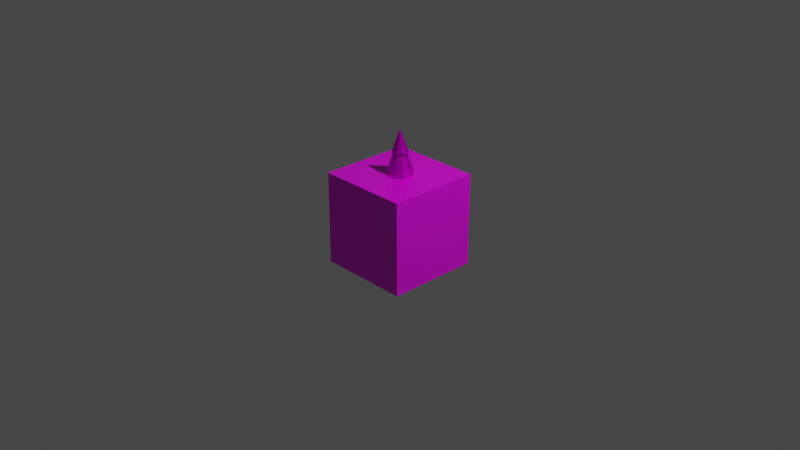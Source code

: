 # Source: cube.blend  (saved by Blender 2.80.75; exported with 4.5.12 LTS)
import bpy
from mathutils import Matrix  # noqa: F401  (used for matrix-valued properties, if any)

bpy.ops.wm.read_factory_settings(use_empty=True)
scene = bpy.context.scene
scene.name = 'Scene'

# ---- collections
col_collection = bpy.data.collections.new('Collection'); scene.collection.children.link(col_collection)

# ---- images (referenced by path relative to the original .blend; pixels are not part of the script)
import os
ASSET_DIR = os.environ.get("B2B_ASSET_DIR", "")  # directory of the original .blend (textures are referenced by path, not embedded)
HERE = os.path.dirname(os.path.abspath(__file__))  # packed textures are extracted next to this script under _unpacked/

def load_image(name, relpath, width, height, colorspace="sRGB"):
    """Load a texture the original file referenced (path relative to the .blend, or extracted next to this script)."""
    p = next((c for c in (os.path.join(HERE, relpath), os.path.join(ASSET_DIR, relpath)) if relpath and os.path.exists(c)), "")
    if p:
        img = bpy.data.images.load(p, check_existing=True)
        img.name = name
    else:  # same state as the original file: an image datablock whose file is absent (Cycles renders it pink)
        img = bpy.data.images.new(name, width, height)
        img.source = "FILE"
        img.filepath = "//" + (relpath or name)
    img.colorspace_settings.name = colorspace
    return img
img_cube_uv_png = load_image('cube-uv.png', 'cube-uv.png', 1024, 1024, 'sRGB')

# ---- materials (node trees are filled in below, after node groups)
mat_material = bpy.data.materials.new('Material')
mat_material.alpha_threshold = 0.0
mat_material.use_transparent_shadow = False
mat_material.line_color = (0.0, 0.0, 0.0, 1.0)
mat_leaves = bpy.data.materials.new('Leaves')
mat_leaves.use_transparent_shadow = False
mat_leaves.roughness = 0.5528
mat_leaves.specular_intensity = 1.0
mat_leaves.metallic = 1.0
mat_bark = bpy.data.materials.new('Bark')
mat_bark.use_transparent_shadow = False
mat_bark.roughness = 0.5528
mat_bark.specular_intensity = 1.0
mat_bark.metallic = 1.0

# ---- material node trees
mat_material.use_nodes = True; mat_material.node_tree.nodes.clear()
_N = mat_material.node_tree.nodes; _L = mat_material.node_tree.links
n0 = _N.new('ShaderNodeOutputMaterial'); n0.name = 'Material Output'; n0.location = (300, 300)
n1 = _N.new('ShaderNodeBsdfPrincipled'); n1.name = 'Principled BSDF'; n1.location = (10, 300)
n1.distribution = 'GGX'
n1.subsurface_method = 'BURLEY'
n1.inputs[2].default_value = 0.4
n1.inputs[3].default_value = 1.45
n1.inputs[27].default_value = (0.0, 0.0, 0.0, 1.0)
n1.inputs[28].default_value = 1.0
n2 = _N.new('ShaderNodeTexImage'); n2.name = 'Image Texture'; n2.location = (-305, 223)
n2.image = img_cube_uv_png
_L.new(n1.outputs[0], n0.inputs[0])
_L.new(n2.outputs[0], n1.inputs[0])
n0.is_active_output = True
mat_leaves.use_nodes = True; mat_leaves.node_tree.nodes.clear()
_N = mat_leaves.node_tree.nodes; _L = mat_leaves.node_tree.links
n0 = _N.new('ShaderNodeOutputMaterial'); n0.name = 'Material Output'; n0.location = (283, 355)
n1 = _N.new('ShaderNodeNormalMap'); n1.name = 'Normal Map'; n1.location = (-317, -245)
n1.label = 'Normal/Map'
n1.inputs[0].default_value = 0.14
n2 = _N.new('ShaderNodeBsdfPrincipled'); n2.name = 'Principled BSDF'; n2.location = (-7, 355)
n2.distribution = 'GGX'
n2.subsurface_method = 'BURLEY'
n2.inputs[1].default_value = 1.0
n2.inputs[2].default_value = 0.5528
n2.inputs[3].default_value = 1.45
n2.inputs[13].default_value = 2.0
n2.inputs[27].default_value = (0.0, 0.0, 0.0, 1.0)
n2.inputs[28].default_value = 1.0
n3 = _N.new('ShaderNodeTexImage'); n3.name = 'Image Texture'; n3.location = (-409, 291)
n3.image = img_cube_uv_png
_L.new(n2.outputs[0], n0.inputs[0])
_L.new(n1.outputs[0], n2.inputs[5])
_L.new(n3.outputs[0], n2.inputs[0])
n0.is_active_output = True
mat_bark.use_nodes = True; mat_bark.node_tree.nodes.clear()
_N = mat_bark.node_tree.nodes; _L = mat_bark.node_tree.links
n0 = _N.new('ShaderNodeOutputMaterial'); n0.name = 'Material Output'; n0.location = (301, 314)
n1 = _N.new('ShaderNodeNormalMap'); n1.name = 'Normal Map'; n1.location = (-299, -286)
n1.label = 'Normal/Map'
n1.inputs[0].default_value = 0.14
n2 = _N.new('ShaderNodeBsdfPrincipled'); n2.name = 'Principled BSDF'; n2.location = (11, 314)
n2.distribution = 'GGX'
n2.subsurface_method = 'BURLEY'
n2.inputs[1].default_value = 0.7727
n2.inputs[2].default_value = 0.5528
n2.inputs[3].default_value = 1.45
n2.inputs[13].default_value = 1.0
n2.inputs[27].default_value = (0.0, 0.0, 0.0, 1.0)
n2.inputs[28].default_value = 1.0
n3 = _N.new('ShaderNodeTexImage'); n3.name = 'Image Texture'; n3.location = (-409, 206)
n3.image = img_cube_uv_png
_L.new(n2.outputs[0], n0.inputs[0])
_L.new(n1.outputs[0], n2.inputs[5])
_L.new(n3.outputs[0], n2.inputs[0])
n0.is_active_output = True

# ---- world
world_world = bpy.data.worlds.new('World'); scene.world = world_world
world_world.use_nodes = True; world_world.node_tree.nodes.clear()
_N = world_world.node_tree.nodes; _L = world_world.node_tree.links
n0 = _N.new('ShaderNodeOutputWorld'); n0.name = 'World Output'; n0.location = (300, 300)
n1 = _N.new('ShaderNodeBackground'); n1.name = 'Background'; n1.location = (10, 300)
n1.inputs[0].default_value = (0.05088, 0.05088, 0.05088, 1.0)
_L.new(n1.outputs[0], n0.inputs[0])
n0.is_active_output = True
world_world.color = (0.05088, 0.05088, 0.05088)
world_world.use_sun_shadow = False
world_world.sun_shadow_jitter_overblur = 0.0

# ---- cameras
cam_camera = bpy.data.cameras.new('Camera')
cam_camera.clip_end = 100.0
cam_camera.ortho_scale = 7.314
cam_camera_001 = bpy.data.cameras.new('Camera.001')
cam_camera_001.clip_end = 100.0
cam_camera_001.lens = 35.0
cam_camera_001.sensor_width = 32.0
cam_camera_001.sensor_height = 18.0
cam_camera_001.ortho_scale = 7.314

# ---- lights
light_light = bpy.data.lights.new('Light', 'POINT')
light_light.transmission_factor = 0.0
light_light.energy = 1000.0
light_light.shadow_soft_size = 0.1
light_light.shadow_maximum_resolution = 0.006
light_light.use_absolute_resolution = True
light_lamp = bpy.data.lights.new('Lamp', 'POINT')
light_lamp.transmission_factor = 0.0
light_lamp.energy = 1.0
light_lamp.shadow_soft_size = 0.25
light_lamp.shadow_maximum_resolution = 0.006
light_lamp.use_absolute_resolution = True

# ---- meshes
me_cube = bpy.data.meshes.new('Cube')
me_cube.from_pydata([(0.5, 0.5, 0.5), (0.5, 0.5, -0.5), (0.5, -0.5, 0.5), (0.5, -0.5, -0.5), (-0.5, 0.5, 0.5), (-0.5, 0.5, -0.5), (-0.5, -0.5, 0.5), (-0.5, -0.5, -0.5)], [], [(0, 4, 6, 2), (3, 2, 6, 7), (7, 6, 4, 5), (5, 1, 3, 7), (1, 0, 2, 3), (5, 4, 0, 1)])
_uv = me_cube.uv_layers.new(name='UVMap')
_uv.uv.foreach_set('vector', [0.07012, 0.5662, 0.1643, 0.5662, 0.1643, 0.6603, 0.07012, 0.6603, 0.1056, 0.7895, 0.1561, 0.7895, 0.1561, 0.84, 0.1056, 0.84, 0.1056, 0.84, 0.1561, 0.84, 0.1561, 0.8905, 0.1056, 0.8905, 0.1056, 0.8905, 0.1561, 0.8905, 0.1561, 0.941, 0.1056, 0.941, 0.05508, 0.84, 0.1056, 0.84, 0.1056, 0.8905, 0.05508, 0.8905, 0.1561, 0.84, 0.2066, 0.84, 0.2066, 0.8905, 0.1561, 0.8905])
me_cube.materials.append(mat_material)
me_cube.use_remesh_preserve_volume = False
me_cube.use_remesh_preserve_attributes = False
me_cube.use_mirror_vertex_groups = False
me_cube.update()
me_cylinder = bpy.data.meshes.new('Cylinder')
me_cylinder.from_pydata([(0.0, 0.3, -0.2448), (0.007382, 0.01137, 0.9662), (0.1928, 0.2298, -0.2448), (0.01026, 0.01032, 0.9662), (0.2954, 0.05209, -0.303), (0.01178, 0.007672, 0.9662), (0.2598, -0.15, -0.303), (0.01125, 0.004661, 0.9662), (0.1026, -0.2819, -0.2448), (0.008911, 0.002695, 0.9662), (-0.1043, -0.28, -0.2638), (0.005853, 0.002695, 0.9662), (-0.2598, -0.15, -0.303), (0.003511, 0.004661, 0.9662), (-0.2954, 0.05209, -0.303), (0.00298, 0.007672, 0.9662), (-0.1945, 0.2317, -0.322), (0.004509, 0.01032, 0.9662), (0.0009448, 0.2631, -0.1379), (0.1695, 0.2017, -0.1379), (0.2591, 0.04641, -0.1379), (0.228, -0.1302, -0.1379), (0.09061, -0.2455, -0.1379), (-0.09041, -0.2436, -0.1569), (-0.2261, -0.1302, -0.1379), (-0.2572, 0.04641, -0.1379), (-0.1693, 0.2036, -0.1569), (0.006139, 0.05996, 0.753), (0.04099, 0.04727, 0.753), (0.05954, 0.01515, 0.753), (0.0531, -0.02138, 0.753), (0.02469, -0.04522, 0.753), (-0.01409, -0.04336, 0.734), (-0.04082, -0.02138, 0.753), (-0.04726, 0.01515, 0.753), (-0.0304, 0.04913, 0.734), (0.07435, 0.08737, 0.5217), (0.1114, 0.02327, 0.5217), (0.09851, -0.04963, 0.5217), (0.0418, -0.09721, 0.5217), (-0.0339, -0.09535, 0.5027), (-0.08893, -0.04963, 0.5217), (-0.1018, 0.02327, 0.5217), (-0.06645, 0.08923, 0.5027), (0.004791, 0.1127, 0.5217), (0.1111, 0.1316, 0.2665), (0.1685, 0.03222, 0.2665), (0.1486, -0.0808, 0.2665), (0.06069, -0.1546, 0.2665), (-0.05576, -0.1527, 0.2475), (-0.142, -0.0808, 0.2665), (-0.1619, 0.03222, 0.2665), (-0.1062, 0.1335, 0.2475), (0.003303, 0.1709, 0.2665), (0.1439, 0.171, 0.03903), (0.2195, 0.0402, 0.03903), (0.1933, -0.1086, 0.03903), (0.07752, -0.2057, 0.03903), (-0.07525, -0.2038, 0.02003), (-0.1893, -0.1086, 0.03903), (-0.2155, 0.0402, 0.03903), (-0.1417, 0.1729, 0.02003), (0.001977, 0.2227, 0.03903), (0.006334, 0.09437, 0.738), (0.06159, 0.07426, 0.738), (0.0893, 0.0252, 0.719), (0.08077, -0.03457, 0.738), (0.03573, -0.07236, 0.738), (-0.02475, -0.0705, 0.719), (-0.06811, -0.03457, 0.738), (-0.07832, 0.02334, 0.738), (-0.0506, 0.07612, 0.719), (0.004849, 0.1537, 0.5059), (0.09911, 0.1194, 0.5059), (0.1476, 0.03435, 0.4869), (0.1318, -0.0663, 0.5059), (0.055, -0.1308, 0.5059), (-0.04699, -0.1289, 0.4869), (-0.1221, -0.0663, 0.5059), (-0.1396, 0.03249, 0.5059), (-0.09109, 0.1212, 0.4869), (0.003218, 0.2195, 0.2509), (0.1408, 0.1694, 0.2509), (0.2123, 0.04452, 0.2319), (0.1885, -0.1015, 0.2509), (0.0764, -0.1956, 0.2509), (-0.07165, -0.1937, 0.2319), (-0.1821, -0.1015, 0.2509), (-0.2075, 0.04266, 0.2509), (-0.136, 0.1713, 0.2319), (0.001751, 0.2675, 0.02173), (0.1711, 0.2059, 0.02173), (0.2595, 0.05173, 0.002729), (0.2299, -0.1276, 0.02173), (0.09184, -0.2434, 0.02173), (-0.09002, -0.2415, 0.002729), (-0.2264, -0.1276, 0.02173), (-0.2576, 0.04987, 0.02173), (-0.1692, 0.2078, 0.002729), (0.2026, 0.2438, -0.1558), (0.3084, 0.05949, -0.1748), (0.2728, -0.1541, -0.1558), (0.1081, -0.2922, -0.1558), (-0.1085, -0.2904, -0.1748), (-0.2715, -0.1541, -0.1558), (-0.3089, 0.05764, -0.1558), (-0.2031, 0.2457, -0.1748), (0.0006156, 0.3173, -0.1558), (0.2259, 0.2718, -0.3184), (0.3446, 0.06509, -0.3374), (0.3044, -0.1739, -0.3184), (0.12, -0.3287, -0.3184), (-0.1225, -0.3268, -0.3374), (-0.3053, -0.1739, -0.3184), (-0.3471, 0.06323, -0.3184), (-0.2284, 0.2736, -0.3374), (-0.0004245, 0.3541, -0.3184), (-0.004034, 0.1301, -0.5706), (-0.004034, 0.1301, -0.218), (0.07095, 0.1028, -0.5706), (0.07095, 0.1028, -0.218), (0.1108, 0.03368, -0.5706), (0.1108, 0.03368, -0.218), (0.09699, -0.0449, -0.5706), (0.09699, -0.0449, -0.218), (0.03586, -0.09619, -0.5706), (0.03586, -0.09619, -0.218), (-0.04393, -0.09619, -0.5706), (-0.04393, -0.09619, -0.218), (-0.1051, -0.0449, -0.5706), (-0.1051, -0.0449, -0.218), (-0.1189, 0.03368, -0.5706), (-0.1189, 0.03368, -0.218), (-0.07902, 0.1028, -0.5706), (-0.07902, 0.1028, -0.218), (-0.004034, 0.0975, -0.3962), (0.05001, 0.07783, -0.3962), (0.07876, 0.02803, -0.3962), (0.06878, -0.02861, -0.3962), (0.02472, -0.06558, -0.3962), (-0.03279, -0.06558, -0.3962), (-0.07685, -0.02861, -0.3962), (-0.08683, 0.02803, -0.3962), (-0.05808, 0.07783, -0.3962)], [], [(63, 1, 3, 64), (64, 3, 5, 65), (65, 5, 7, 66), (66, 7, 9, 67), (67, 9, 11, 68), (68, 11, 13, 69), (69, 13, 15, 70), (3, 1, 17, 15, 13, 11, 9, 7, 5), (71, 17, 1, 63), (70, 15, 17, 71), (0, 2, 4, 6, 8, 10, 12, 14, 16), (114, 25, 26, 115), (115, 26, 18, 116), (113, 24, 25, 114), (112, 23, 24, 113), (111, 22, 23, 112), (110, 21, 22, 111), (109, 20, 21, 110), (108, 19, 20, 109), (116, 18, 19, 108), (79, 34, 35, 80), (80, 35, 27, 72), (78, 33, 34, 79), (77, 32, 33, 78), (76, 31, 32, 77), (75, 30, 31, 76), (74, 29, 30, 75), (73, 28, 29, 74), (72, 27, 28, 73), (81, 44, 36, 82), (82, 36, 37, 83), (83, 37, 38, 84), (84, 38, 39, 85), (85, 39, 40, 86), (86, 40, 41, 87), (87, 41, 42, 88), (89, 43, 44, 81), (88, 42, 43, 89), (97, 51, 52, 98), (98, 52, 53, 90), (96, 50, 51, 97), (95, 49, 50, 96), (94, 48, 49, 95), (93, 47, 48, 94), (92, 46, 47, 93), (91, 45, 46, 92), (90, 53, 45, 91), (107, 62, 54, 99), (99, 54, 55, 100), (100, 55, 56, 101), (101, 56, 57, 102), (102, 57, 58, 103), (103, 58, 59, 104), (104, 59, 60, 105), (106, 61, 62, 107), (105, 60, 61, 106), (34, 70, 71, 35), (35, 71, 63, 27), (33, 69, 70, 34), (32, 68, 69, 33), (31, 67, 68, 32), (30, 66, 67, 31), (29, 65, 66, 30), (28, 64, 65, 29), (27, 63, 64, 28), (44, 72, 73, 36), (36, 73, 74, 37), (37, 74, 75, 38), (38, 75, 76, 39), (39, 76, 77, 40), (40, 77, 78, 41), (41, 78, 79, 42), (43, 80, 72, 44), (42, 79, 80, 43), (51, 88, 89, 52), (52, 89, 81, 53), (50, 87, 88, 51), (49, 86, 87, 50), (48, 85, 86, 49), (47, 84, 85, 48), (46, 83, 84, 47), (45, 82, 83, 46), (53, 81, 82, 45), (62, 90, 91, 54), (54, 91, 92, 55), (55, 92, 93, 56), (56, 93, 94, 57), (57, 94, 95, 58), (58, 95, 96, 59), (59, 96, 97, 60), (61, 98, 90, 62), (60, 97, 98, 61), (25, 105, 106, 26), (26, 106, 107, 18), (24, 104, 105, 25), (23, 103, 104, 24), (22, 102, 103, 23), (21, 101, 102, 22), (20, 100, 101, 21), (19, 99, 100, 20), (18, 107, 99, 19), (0, 116, 108, 2), (2, 108, 109, 4), (4, 109, 110, 6), (6, 110, 111, 8), (8, 111, 112, 10), (10, 112, 113, 12), (12, 113, 114, 14), (16, 115, 116, 0), (14, 114, 115, 16), (135, 118, 120, 136), (136, 120, 122, 137), (137, 122, 124, 138), (138, 124, 126, 139), (139, 126, 128, 140), (140, 128, 130, 141), (141, 130, 132, 142), (120, 118, 134, 132, 130, 128, 126, 124, 122), (143, 134, 118, 135), (142, 132, 134, 143), (117, 119, 121, 123, 125, 127, 129, 131, 133), (131, 142, 143, 133), (133, 143, 135, 117), (129, 141, 142, 131), (127, 140, 141, 129), (125, 139, 140, 127), (123, 138, 139, 125), (121, 137, 138, 123), (119, 136, 137, 121), (117, 135, 136, 119)])
me_cylinder.polygons.foreach_set('use_smooth', [True] * 130)
me_cylinder.polygons.foreach_set('material_index', [0, 0, 0, 0, 0, 0, 0, 0, 0, 0, 0, 0, 0, 0, 0, 0, 0, 0, 0, 0, 0, 0, 0, 0, 0, 0, 0, 0, 0, 0, 0, 0, 0, 0, 0, 0, 0, 0, 0, 0, 0, 0, 0, 0, 0, 0, 0, 0, 0, 0, 0, 0, 0, 0, 0, 0, 0, 0, 0, 0, 0, 0, 0, 0, 0, 0, 0, 0, 0, 0, 0, 0, 0, 0, 0, 0, 0, 0, 0, 0, 0, 0, 0, 0, 0, 0, 0, 0, 0, 0, 0, 0, 0, 0, 0, 0, 0, 0, 0, 0, 0, 0, 0, 0, 0, 0, 0, 0, 0, 0, 1, 1, 1, 1, 1, 1, 1, 1, 1, 1, 1, 1, 1, 1, 1, 1, 1, 1, 1, 1])
_k = set([(0, 2), (0, 16), (0, 116), (1, 3), (1, 17), (1, 63), (2, 4), (2, 108), (3, 5), (3, 64), (4, 6), (4, 109), (5, 7), (5, 65), (6, 8), (6, 110), (7, 9), (7, 66), (8, 10), (8, 111), (9, 11), (9, 67), (10, 12), (10, 112), (11, 13), (11, 68), (12, 14), (12, 113), (13, 15), (13, 69), (14, 16), (14, 114), (15, 17), (15, 70), (16, 115), (17, 71), (18, 19), (18, 26), (18, 107), (18, 116), (19, 20), (19, 99), (19, 108), (20, 21), (20, 100), (20, 109), (21, 22), (21, 101), (21, 110), (22, 23), (22, 102), (22, 111), (23, 24), (23, 103), (23, 112), (24, 25), (24, 104), (24, 113), (25, 26), (25, 105), (25, 114), (26, 106), (26, 115), (27, 28), (27, 35), (27, 63), (27, 72), (28, 29), (28, 64), (28, 73), (29, 30), (29, 65), (29, 74), (30, 31), (30, 66), (30, 75), (31, 32), (31, 67), (31, 76), (32, 33), (32, 68), (32, 77), (33, 34), (33, 69), (33, 78), (34, 35), (34, 70), (34, 79), (35, 71), (35, 80), (36, 37), (36, 44), (36, 73), (36, 82), (37, 38), (37, 74), (37, 83), (38, 39), (38, 75), (38, 84), (39, 40), (39, 76), (39, 85), (40, 41), (40, 77), (40, 86), (41, 42), (41, 78), (41, 87), (42, 43), (42, 79), (42, 88), (43, 44), (43, 80), (43, 89), (44, 72), (44, 81), (45, 46), (45, 53), (45, 82), (45, 91), (46, 47), (46, 83), (46, 92), (47, 48), (47, 84), (47, 93), (48, 49), (48, 85), (48, 94), (49, 50), (49, 86), (49, 95), (50, 51), (50, 87), (50, 96), (51, 52), (51, 88), (51, 97), (52, 53), (52, 89), (52, 98), (53, 81), (53, 90), (54, 55), (54, 62), (54, 91), (54, 99), (55, 56), (55, 92), (55, 100), (56, 57), (56, 93), (56, 101), (57, 58), (57, 94), (57, 102), (58, 59), (58, 95), (58, 103), (59, 60), (59, 96), (59, 104), (60, 61), (60, 97), (60, 105), (61, 62), (61, 98), (61, 106), (62, 90), (62, 107), (63, 64), (63, 71), (64, 65), (65, 66), (66, 67), (67, 68), (68, 69), (69, 70), (70, 71), (72, 73), (72, 80), (73, 74), (74, 75), (75, 76), (76, 77), (77, 78), (78, 79), (79, 80), (81, 82), (81, 89), (82, 83), (83, 84), (84, 85), (85, 86), (86, 87), (87, 88), (88, 89), (90, 91), (90, 98), (91, 92), (92, 93), (93, 94), (94, 95), (95, 96), (96, 97), (97, 98), (99, 100), (99, 107), (100, 101), (101, 102), (102, 103), (103, 104), (104, 105), (105, 106), (106, 107), (108, 109), (108, 116), (109, 110), (110, 111), (111, 112), (112, 113), (113, 114), (114, 115), (115, 116), (117, 119), (117, 133), (117, 135), (118, 120), (118, 134), (118, 135), (119, 121), (119, 136), (120, 122), (120, 136), (121, 123), (121, 137), (122, 124), (122, 137), (123, 125), (123, 138), (124, 126), (124, 138), (125, 127), (125, 139), (126, 128), (126, 139), (127, 129), (127, 140), (128, 130), (128, 140), (129, 131), (129, 141), (130, 132), (130, 141), (131, 133), (131, 142), (132, 134), (132, 142), (133, 143), (134, 143), (135, 136), (135, 143), (136, 137), (137, 138), (138, 139), (139, 140), (140, 141), (141, 142), (142, 143)])
me_cylinder.attributes.new('sharp_edge', 'BOOLEAN', 'EDGE').data.foreach_set('value', [ (min(e.vertices), max(e.vertices)) in _k for e in me_cylinder.edges])
_uv = me_cylinder.uv_layers.new(name='UVMap')
_uv.uv.foreach_set('vector', [0.3492, 0.705, 0.3421, 0.7219, 0.3418, 0.7218, 0.3437, 0.7041, 0.3437, 0.7041, 0.3418, 0.7218, 0.3415, 0.7218, 0.3388, 0.704, 0.3388, 0.704, 0.3415, 0.7218, 0.3413, 0.7221, 0.3328, 0.7043, 0.3328, 0.7043, 0.3413, 0.7221, 0.3412, 0.7227, 0.3258, 0.7056, 0.3258, 0.7056, 0.3412, 0.7227, 0.3415, 0.7237, 0.3166, 0.7068, 0.3719, 0.7211, 0.3415, 0.7237, 0.3424, 0.723, 0.3648, 0.7157, 0.3648, 0.7157, 0.3424, 0.723, 0.3425, 0.7224, 0.3593, 0.7106, 0.3418, 0.7218, 0.3421, 0.7219, 0.3424, 0.7221, 0.3425, 0.7224, 0.3424, 0.723, 0.3415, 0.7237, 0.3412, 0.7227, 0.3413, 0.7221, 0.3415, 0.7218, 0.3543, 0.707, 0.3424, 0.7221, 0.3421, 0.7219, 0.3492, 0.705, 0.3593, 0.7106, 0.3425, 0.7224, 0.3424, 0.7221, 0.3543, 0.707, 0.3792, 0.571, 0.3759, 0.5707, 0.3731, 0.5681, 0.3706, 0.563, 0.3721, 0.5561, 0.3842, 0.5445, 0.3899, 0.5588, 0.3871, 0.567, 0.3834, 0.5708, 0.3885, 0.568, 0.3948, 0.5742, 0.3867, 0.578, 0.384, 0.5718, 0.384, 0.5718, 0.3867, 0.578, 0.3793, 0.579, 0.3794, 0.5727, 0.3925, 0.5592, 0.4035, 0.5662, 0.3948, 0.5742, 0.3885, 0.568, 0.392, 0.5421, 0.4124, 0.5513, 0.4035, 0.5662, 0.3925, 0.5592, 0.3687, 0.5548, 0.3558, 0.5563, 0.3536, 0.5384, 0.3776, 0.5377, 0.369, 0.5634, 0.3612, 0.567, 0.3558, 0.5563, 0.3687, 0.5548, 0.372, 0.569, 0.3668, 0.5736, 0.3612, 0.567, 0.369, 0.5634, 0.3752, 0.5722, 0.3727, 0.5773, 0.3668, 0.5736, 0.372, 0.569, 0.3794, 0.5727, 0.3793, 0.579, 0.3727, 0.5773, 0.3752, 0.5722, 0.3842, 0.6724, 0.3629, 0.7076, 0.3573, 0.702, 0.3733, 0.6673, 0.3733, 0.6673, 0.3573, 0.702, 0.3499, 0.7004, 0.3625, 0.6644, 0.3967, 0.6791, 0.3675, 0.7117, 0.3629, 0.7076, 0.3842, 0.6724, 0.4128, 0.6855, 0.3733, 0.7153, 0.3675, 0.7117, 0.3967, 0.6791, 0.3155, 0.6593, 0.3256, 0.7009, 0.3182, 0.7012, 0.2983, 0.6577, 0.3289, 0.6595, 0.3319, 0.6994, 0.3256, 0.7009, 0.3155, 0.6593, 0.3407, 0.6602, 0.3383, 0.6981, 0.3319, 0.6994, 0.3289, 0.6595, 0.3508, 0.662, 0.3442, 0.6996, 0.3383, 0.6981, 0.3407, 0.6602, 0.3625, 0.6644, 0.3499, 0.7004, 0.3442, 0.6996, 0.3508, 0.662, 0.3726, 0.623, 0.3635, 0.6587, 0.3522, 0.656, 0.3596, 0.62, 0.3596, 0.62, 0.3522, 0.656, 0.3408, 0.6541, 0.3478, 0.6168, 0.3478, 0.6168, 0.3408, 0.6541, 0.3289, 0.6536, 0.3341, 0.6132, 0.3341, 0.6132, 0.3289, 0.6536, 0.3161, 0.6537, 0.3183, 0.6087, 0.3183, 0.6087, 0.3161, 0.6537, 0.3022, 0.6511, 0.2983, 0.6004, 0.4394, 0.6316, 0.4125, 0.6774, 0.3991, 0.6733, 0.4174, 0.6309, 0.4174, 0.6309, 0.3991, 0.6733, 0.3875, 0.6675, 0.4007, 0.6283, 0.386, 0.6254, 0.3759, 0.6612, 0.3635, 0.6587, 0.3726, 0.623, 0.4007, 0.6283, 0.3875, 0.6675, 0.3759, 0.6612, 0.386, 0.6254, 0.4021, 0.5947, 0.402, 0.6228, 0.3873, 0.6197, 0.3891, 0.5961, 0.3891, 0.5961, 0.3873, 0.6197, 0.3735, 0.618, 0.3775, 0.5954, 0.4173, 0.5907, 0.4178, 0.6247, 0.402, 0.6228, 0.4021, 0.5947, 0.4369, 0.582, 0.4363, 0.6237, 0.4178, 0.6247, 0.4173, 0.5907, 0.334, 0.5732, 0.3204, 0.6035, 0.3042, 0.5949, 0.3192, 0.5576, 0.3466, 0.5826, 0.3355, 0.6079, 0.3204, 0.6035, 0.334, 0.5732, 0.3574, 0.5889, 0.3488, 0.6116, 0.3355, 0.6079, 0.3466, 0.5826, 0.367, 0.5928, 0.361, 0.615, 0.3488, 0.6116, 0.3574, 0.5889, 0.3775, 0.5954, 0.3735, 0.618, 0.361, 0.615, 0.367, 0.5928, 0.3792, 0.5811, 0.3779, 0.5924, 0.368, 0.5898, 0.3719, 0.5793, 0.3719, 0.5793, 0.368, 0.5898, 0.3586, 0.5858, 0.3655, 0.5755, 0.3655, 0.5755, 0.3586, 0.5858, 0.3486, 0.5795, 0.3589, 0.5686, 0.3589, 0.5686, 0.3486, 0.5795, 0.3369, 0.5704, 0.3525, 0.5574, 0.3525, 0.5574, 0.3369, 0.5704, 0.3251, 0.5554, 0.3474, 0.5375, 0.4183, 0.5529, 0.4323, 0.5776, 0.4158, 0.5866, 0.4063, 0.5686, 0.4063, 0.5686, 0.4158, 0.5866, 0.4017, 0.591, 0.3961, 0.5767, 0.3872, 0.5804, 0.3891, 0.5926, 0.3779, 0.5924, 0.3792, 0.5811, 0.3961, 0.5767, 0.4017, 0.591, 0.3891, 0.5926, 0.3872, 0.5804, 0.3629, 0.7076, 0.3593, 0.7106, 0.3543, 0.707, 0.3573, 0.702, 0.3573, 0.702, 0.3543, 0.707, 0.3492, 0.705, 0.3499, 0.7004, 0.3675, 0.7117, 0.3648, 0.7157, 0.3593, 0.7106, 0.3629, 0.7076, 0.3733, 0.7153, 0.3719, 0.7211, 0.3648, 0.7157, 0.3675, 0.7117, 0.3256, 0.7009, 0.3258, 0.7056, 0.3166, 0.7068, 0.3182, 0.7012, 0.3319, 0.6994, 0.3328, 0.7043, 0.3258, 0.7056, 0.3256, 0.7009, 0.3383, 0.6981, 0.3388, 0.704, 0.3328, 0.7043, 0.3319, 0.6994, 0.3442, 0.6996, 0.3437, 0.7041, 0.3388, 0.704, 0.3383, 0.6981, 0.3499, 0.7004, 0.3492, 0.705, 0.3437, 0.7041, 0.3442, 0.6996, 0.3635, 0.6587, 0.3625, 0.6644, 0.3508, 0.662, 0.3522, 0.656, 0.3522, 0.656, 0.3508, 0.662, 0.3407, 0.6602, 0.3408, 0.6541, 0.3408, 0.6541, 0.3407, 0.6602, 0.3289, 0.6595, 0.3289, 0.6536, 0.3289, 0.6536, 0.3289, 0.6595, 0.3155, 0.6593, 0.3161, 0.6537, 0.3161, 0.6537, 0.3155, 0.6593, 0.2983, 0.6577, 0.3022, 0.6511, 0.4125, 0.6774, 0.4128, 0.6855, 0.3967, 0.6791, 0.3991, 0.6733, 0.3991, 0.6733, 0.3967, 0.6791, 0.3842, 0.6724, 0.3875, 0.6675, 0.3759, 0.6612, 0.3733, 0.6673, 0.3625, 0.6644, 0.3635, 0.6587, 0.3875, 0.6675, 0.3842, 0.6724, 0.3733, 0.6673, 0.3759, 0.6612, 0.402, 0.6228, 0.4007, 0.6283, 0.386, 0.6254, 0.3873, 0.6197, 0.3873, 0.6197, 0.386, 0.6254, 0.3726, 0.623, 0.3735, 0.618, 0.4178, 0.6247, 0.4174, 0.6309, 0.4007, 0.6283, 0.402, 0.6228, 0.4363, 0.6237, 0.4394, 0.6316, 0.4174, 0.6309, 0.4178, 0.6247, 0.3204, 0.6035, 0.3183, 0.6087, 0.2983, 0.6004, 0.3042, 0.5949, 0.3355, 0.6079, 0.3341, 0.6132, 0.3183, 0.6087, 0.3204, 0.6035, 0.3488, 0.6116, 0.3478, 0.6168, 0.3341, 0.6132, 0.3355, 0.6079, 0.361, 0.615, 0.3596, 0.62, 0.3478, 0.6168, 0.3488, 0.6116, 0.3735, 0.618, 0.3726, 0.623, 0.3596, 0.62, 0.361, 0.615, 0.3779, 0.5924, 0.3775, 0.5954, 0.367, 0.5928, 0.368, 0.5898, 0.368, 0.5898, 0.367, 0.5928, 0.3574, 0.5889, 0.3586, 0.5858, 0.3586, 0.5858, 0.3574, 0.5889, 0.3466, 0.5826, 0.3486, 0.5795, 0.3486, 0.5795, 0.3466, 0.5826, 0.334, 0.5732, 0.3369, 0.5704, 0.3369, 0.5704, 0.334, 0.5732, 0.3192, 0.5576, 0.3251, 0.5554, 0.4323, 0.5776, 0.4369, 0.582, 0.4173, 0.5907, 0.4158, 0.5866, 0.4158, 0.5866, 0.4173, 0.5907, 0.4021, 0.5947, 0.4017, 0.591, 0.3891, 0.5926, 0.3891, 0.5961, 0.3775, 0.5954, 0.3779, 0.5924, 0.4017, 0.591, 0.4021, 0.5947, 0.3891, 0.5961, 0.3891, 0.5926, 0.3948, 0.5742, 0.3961, 0.5767, 0.3872, 0.5804, 0.3867, 0.578, 0.3867, 0.578, 0.3872, 0.5804, 0.3792, 0.5811, 0.3793, 0.579, 0.4035, 0.5662, 0.4063, 0.5686, 0.3961, 0.5767, 0.3948, 0.5742, 0.4124, 0.5513, 0.4183, 0.5529, 0.4063, 0.5686, 0.4035, 0.5662, 0.3558, 0.5563, 0.3525, 0.5574, 0.3474, 0.5375, 0.3536, 0.5384, 0.3612, 0.567, 0.3589, 0.5686, 0.3525, 0.5574, 0.3558, 0.5563, 0.3668, 0.5736, 0.3655, 0.5755, 0.3589, 0.5686, 0.3612, 0.567, 0.3727, 0.5773, 0.3719, 0.5793, 0.3655, 0.5755, 0.3668, 0.5736, 0.3793, 0.579, 0.3792, 0.5811, 0.3719, 0.5793, 0.3727, 0.5773, 0.3792, 0.571, 0.3794, 0.5727, 0.3752, 0.5722, 0.3759, 0.5707, 0.3759, 0.5707, 0.3752, 0.5722, 0.372, 0.569, 0.3731, 0.5681, 0.3731, 0.5681, 0.372, 0.569, 0.369, 0.5634, 0.3706, 0.563, 0.3706, 0.563, 0.369, 0.5634, 0.3687, 0.5548, 0.3721, 0.5561, 0.3721, 0.5561, 0.3687, 0.5548, 0.3776, 0.5377, 0.3842, 0.5445, 0.3842, 0.5445, 0.392, 0.5421, 0.3925, 0.5592, 0.3899, 0.5588, 0.3899, 0.5588, 0.3925, 0.5592, 0.3885, 0.568, 0.3871, 0.567, 0.3834, 0.5708, 0.384, 0.5718, 0.3794, 0.5727, 0.3792, 0.571, 0.3871, 0.567, 0.3885, 0.568, 0.384, 0.5718, 0.3834, 0.5708, 0.1418, 0.8345, 0.1447, 0.8708, 0.1311, 0.8717, 0.1289, 0.8347, 0.1289, 0.8347, 0.1311, 0.8717, 0.1173, 0.8723, 0.116, 0.835, 0.116, 0.835, 0.1173, 0.8723, 0.1034, 0.8725, 0.1031, 0.8352, 0.1031, 0.8352, 0.1034, 0.8725, 0.08922, 0.8723, 0.09054, 0.8353, 0.09054, 0.8353, 0.08922, 0.8723, 0.07484, 0.8714, 0.07848, 0.8354, 0.07848, 0.8354, 0.07484, 0.8714, 0.05987, 0.869, 0.06725, 0.8354, 0.1777, 0.8342, 0.185, 0.8653, 0.1717, 0.8678, 0.1665, 0.8343, 0.1039, 0.8872, 0.1039, 0.9028, 0.09396, 0.9147, 0.07865, 0.9174, 0.06519, 0.9096, 0.05987, 0.895, 0.06519, 0.8804, 0.07865, 0.8726, 0.09396, 0.8753, 0.1544, 0.8343, 0.1582, 0.8696, 0.1447, 0.8708, 0.1418, 0.8345, 0.1665, 0.8343, 0.1717, 0.8678, 0.1582, 0.8696, 0.1544, 0.8343, 0.1039, 0.9321, 0.1039, 0.9477, 0.09396, 0.9596, 0.07865, 0.9623, 0.06519, 0.9545, 0.05987, 0.9399, 0.06519, 0.9253, 0.07865, 0.9175, 0.09396, 0.9202, 0.17, 0.799, 0.1665, 0.8343, 0.1544, 0.8343, 0.1556, 0.7981, 0.1556, 0.7981, 0.1544, 0.8343, 0.1418, 0.8345, 0.1415, 0.7979, 0.185, 0.8013, 0.1777, 0.8342, 0.1665, 0.8343, 0.17, 0.799, 0.07342, 0.8026, 0.07848, 0.8354, 0.06725, 0.8354, 0.06017, 0.8051, 0.0868, 0.8009, 0.09054, 0.8353, 0.07848, 0.8354, 0.07342, 0.8026, 0.1003, 0.7997, 0.1031, 0.8352, 0.09054, 0.8353, 0.0868, 0.8009, 0.1139, 0.7988, 0.116, 0.835, 0.1031, 0.8352, 0.1003, 0.7997, 0.1276, 0.7982, 0.1289, 0.8347, 0.116, 0.835, 0.1139, 0.7988, 0.1415, 0.7979, 0.1418, 0.8345, 0.1289, 0.8347, 0.1276, 0.7982])
me_cylinder.materials.append(mat_leaves)
me_cylinder.materials.append(mat_bark)
me_cylinder.use_remesh_preserve_volume = False
me_cylinder.use_remesh_preserve_attributes = False
me_cylinder.use_mirror_vertex_groups = False
me_cylinder.update()
me_cylinder.normals_split_custom_set([tuple(v) for v in zip(*[iter([0.3238, 0.8896, 0.3221, 0.3238, 0.8896, 0.3221, 0.3238, 0.8896, 0.3221, 0.3238, 0.8896, 0.3221, 0.873, 0.3827, 0.3022, 0.873, 0.3827, 0.3022, 0.873, 0.3827, 0.3022, 0.873, 0.3827, 0.3022, 0.9536, -0.04769, 0.2971, 0.9536, -0.04769, 0.2971, 0.9536, -0.04769, 0.2971, 0.9536, -0.04769, 0.2971, 0.6109, -0.728, 0.3112, 0.6109, -0.728, 0.3112, 0.6109, -0.728, 0.3112, 0.6109, -0.728, 0.3112, -0.1164, -0.9479, 0.2965, -0.1164, -0.9479, 0.2965, -0.1164, -0.9479, 0.2965, -0.1164, -0.9479, 0.2965, -0.5313, -0.7917, 0.3015, -0.5313, -0.7917, 0.3015, -0.5313, -0.7917, 0.3015, -0.5313, -0.7917, 0.3015, -0.9327, -0.1645, 0.321, -0.9327, -0.1645, 0.321, -0.9327, -0.1645, 0.321, -0.9327, -0.1645, 0.321, -4.028e-06, 0.0, 1.0, -4.028e-06, 0.0, 1.0, -4.028e-06, 0.0, 1.0, -4.028e-06, 0.0, 1.0, -4.028e-06, 0.0, 1.0, -4.028e-06, 0.0, 1.0, -4.028e-06, 0.0, 1.0, -4.028e-06, 0.0, 1.0, -4.028e-06, 0.0, 1.0, -0.3809, 0.8686, 0.3169, -0.3809, 0.8686, 0.3169, -0.3809, 0.8686, 0.3169, -0.3809, 0.8686, 0.3169, -0.7898, 0.5253, 0.3166, -0.7898, 0.5253, 0.3166, -0.7898, 0.5253, 0.3166, -0.7898, 0.5253, 0.3166, 0.0415, -0.00244, -0.9991, 0.0415, -0.00244, -0.9991, 0.0415, -0.00244, -0.9991, 0.0415, -0.00244, -0.9991, 0.0415, -0.00244, -0.9991, 0.0415, -0.00244, -0.9991, 0.0415, -0.00244, -0.9991, 0.0415, -0.00244, -0.9991, 0.0415, -0.00244, -0.9991, -0.7667, 0.4757, 0.431, -0.7667, 0.4757, 0.431, -0.7667, 0.4757, 0.431, -0.7667, 0.4757, 0.431, -0.3356, 0.8379, 0.4304, -0.3356, 0.8379, 0.4304, -0.3356, 0.8379, 0.4304, -0.3356, 0.8379, 0.4304, -0.8898, -0.1569, 0.4285, -0.8898, -0.1569, 0.4285, -0.8898, -0.1569, 0.4285, -0.8898, -0.1569, 0.4285, -0.5511, -0.7193, 0.423, -0.5511, -0.7193, 0.423, -0.5511, -0.7193, 0.423, -0.5511, -0.7193, 0.423, -0.04552, -0.907, 0.4187, -0.04552, -0.907, 0.4187, -0.04552, -0.907, 0.4187, -0.04552, -0.907, 0.4187, 0.5844, -0.6965, 0.4163, 0.5844, -0.6965, 0.4163, 0.5844, -0.6965, 0.4163, 0.5844, -0.6965, 0.4163, 0.9079, -0.1376, 0.396, 0.9079, -0.1376, 0.396, 0.9079, -0.1376, 0.396, 0.9079, -0.1376, 0.396, 0.8023, 0.4408, 0.4025, 0.8023, 0.4408, 0.4025, 0.8023, 0.4408, 0.4025, 0.8023, 0.4408, 0.4025, 0.3093, 0.8499, 0.4266, 0.3093, 0.8499, 0.4266, 0.3093, 0.8499, 0.4266, 0.3093, 0.8499, 0.4266, -0.7838, 0.5217, 0.337, -0.7838, 0.5217, 0.337, -0.7838, 0.5217, 0.337, -0.7838, 0.5217, 0.337, -0.3783, 0.8623, 0.3367, -0.3783, 0.8623, 0.3367, -0.3783, 0.8623, 0.3367, -0.3783, 0.8623, 0.3367, -0.9279, -0.1636, 0.3351, -0.9279, -0.1636, 0.3351, -0.9279, -0.1636, 0.3351, -0.9279, -0.1636, 0.3351, -0.5277, -0.7832, 0.3288, -0.5277, -0.7832, 0.3288, -0.5277, -0.7832, 0.3288, -0.5277, -0.7832, 0.3288, -0.1127, -0.9388, 0.3256, -0.1127, -0.9388, 0.3256, -0.1127, -0.9388, 0.3256, -0.1127, -0.9388, 0.3256, 0.6078, -0.7244, 0.3254, 0.6078, -0.7244, 0.3254, 0.6078, -0.7244, 0.3254, 0.6078, -0.7244, 0.3254, 0.9437, -0.1093, 0.3122, 0.9437, -0.1093, 0.3122, 0.9437, -0.1093, 0.3122, 0.9437, -0.1093, 0.3122, 0.8444, 0.4317, 0.3173, 0.8444, 0.4317, 0.3173, 0.8444, 0.4317, 0.3173, 0.8444, 0.4317, 0.3173, 0.3224, 0.8857, 0.3342, 0.3224, 0.8857, 0.3342, 0.3224, 0.8857, 0.3342, 0.3224, 0.8857, 0.3342, 0.3209, 0.8817, 0.3458, 0.3209, 0.8817, 0.3458, 0.3209, 0.8817, 0.3458, 0.3209, 0.8817, 0.3458, 0.8325, 0.4447, 0.3304, 0.8325, 0.4447, 0.3304, 0.8325, 0.4447, 0.3304, 0.8325, 0.4447, 0.3304, 0.9366, -0.1283, 0.326, 0.9366, -0.1283, 0.326, 0.9366, -0.1283, 0.326, 0.9366, -0.1283, 0.326, 0.6047, -0.7207, 0.339, 0.6047, -0.7207, 0.339, 0.6047, -0.7207, 0.339, 0.6047, -0.7207, 0.339, -0.07345, -0.9372, 0.3409, -0.07345, -0.9372, 0.3409, -0.07345, -0.9372, 0.3409, -0.07345, -0.9372, 0.3409, -0.5534, -0.7585, 0.3441, -0.5534, -0.7585, 0.3441, -0.5534, -0.7585, 0.3441, -0.5534, -0.7585, 0.3441, -0.923, -0.1627, 0.3487, -0.923, -0.1627, 0.3487, -0.923, -0.1627, 0.3487, -0.923, -0.1627, 0.3487, -0.3579, 0.8661, 0.349, -0.3579, 0.8661, 0.349, -0.3579, 0.8661, 0.349, -0.3579, 0.8661, 0.349, -0.7906, 0.5024, 0.35, -0.7906, 0.5024, 0.35, -0.7906, 0.5024, 0.35, -0.7906, 0.5024, 0.35, -0.7957, 0.4939, 0.3507, -0.7957, 0.4939, 0.3507, -0.7957, 0.4939, 0.3507, -0.7957, 0.4939, 0.3507, -0.3486, 0.8696, 0.3496, -0.3486, 0.8696, 0.3496, -0.3486, 0.8696, 0.3496, -0.3486, 0.8696, 0.3496, -0.9228, -0.1627, 0.3491, -0.9228, -0.1627, 0.3491, -0.9228, -0.1627, 0.3491, -0.9228, -0.1627, 0.3491, -0.5664, -0.7487, 0.3446, -0.5664, -0.7487, 0.3446, -0.5664, -0.7487, 0.3446, -0.5664, -0.7487, 0.3446, -0.05511, -0.9385, 0.3408, -0.05511, -0.9385, 0.3408, -0.05511, -0.9385, 0.3408, -0.05511, -0.9385, 0.3408, 0.6048, -0.7208, 0.3385, 0.6048, -0.7208, 0.3385, 0.6048, -0.7208, 0.3385, 0.6048, -0.7208, 0.3385, 0.9359, -0.1375, 0.3243, 0.9359, -0.1375, 0.3243, 0.9359, -0.1375, 0.3243, 0.9359, -0.1375, 0.3243, 0.829, 0.452, 0.3293, 0.829, 0.452, 0.3293, 0.829, 0.452, 0.3293, 0.829, 0.452, 0.3293, 0.3209, 0.8816, 0.3461, 0.3209, 0.8816, 0.3461, 0.3209, 0.8816, 0.3461, 0.3209, 0.8816, 0.3461, 0.3114, 0.8557, 0.4133, 0.3114, 0.8557, 0.4133, 0.3114, 0.8557, 0.4133, 0.3114, 0.8557, 0.4133, 0.8077, 0.4412, 0.391, 0.8077, 0.4412, 0.391, 0.8077, 0.4412, 0.391, 0.8077, 0.4412, 0.391, 0.9129, -0.1357, 0.3849, 0.9129, -0.1357, 0.3849, 0.9129, -0.1357, 0.3849, 0.9129, -0.1357, 0.3849, 0.5881, -0.7009, 0.4035, 0.5881, -0.7009, 0.4035, 0.5881, -0.7009, 0.4035, 0.5881, -0.7009, 0.4035, -0.05091, -0.9126, 0.4056, -0.05091, -0.9126, 0.4056, -0.05091, -0.9126, 0.4056, -0.05091, -0.9126, 0.4056, -0.5513, -0.7268, 0.4096, -0.5513, -0.7268, 0.4096, -0.5513, -0.7268, 0.4096, -0.5513, -0.7268, 0.4096, -0.896, -0.158, 0.415, -0.896, -0.158, 0.415, -0.896, -0.158, 0.415, -0.896, -0.158, 0.415, -0.3404, 0.8429, 0.4168, -0.3404, 0.8429, 0.4168, -0.3404, 0.8429, 0.4168, -0.3404, 0.8429, 0.4168, -0.7708, 0.4812, 0.4174, -0.7708, 0.4812, 0.4174, -0.7708, 0.4812, 0.4174, -0.7708, 0.4812, 0.4174, 0.1824, -0.4715, -0.8628, 0.1824, -0.4715, -0.8628, 0.1824, -0.4715, -0.8628, 0.1824, -0.4715, -0.8628, 0.4346, -0.2778, -0.8567, 0.4346, -0.2778, -0.8567, 0.4346, -0.2778, -0.8567, 0.4346, -0.2778, -0.8567, 0.4511, 0.07954, -0.8889, 0.4511, 0.07954, -0.8889, 0.4511, 0.07954, -0.8889, 0.4511, 0.07954, -0.8889, 0.03383, 0.5765, -0.8164, 0.03383, 0.5765, -0.8164, 0.03383, 0.5765, -0.8164, 0.03383, 0.5765, -0.8164, 0.3326, 0.4586, -0.824, 0.3326, 0.4586, -0.824, 0.3326, 0.4586, -0.824, 0.3326, 0.4586, -0.824, -0.3049, 0.3633, -0.8804, -0.3049, 0.3633, -0.8804, -0.3049, 0.3633, -0.8804, -0.3049, 0.3633, -0.8804, -0.6502, -0.04852, -0.7582, -0.6502, -0.04852, -0.7582, -0.6502, -0.04852, -0.7582, -0.6502, -0.04852, -0.7582, -0.6189, -0.1734, -0.7661, -0.6189, -0.1734, -0.7661, -0.6189, -0.1734, -0.7661, -0.6189, -0.1734, -0.7661, -0.1439, -0.3954, -0.9072, -0.1439, -0.3954, -0.9072, -0.1439, -0.3954, -0.9072, -0.1439, -0.3954, -0.9072, -0.1295, -0.3559, -0.9255, -0.1295, -0.3559, -0.9255, -0.1295, -0.3559, -0.9255, -0.1295, -0.3559, -0.9255, -0.5359, -0.2028, -0.8196, -0.5359, -0.2028, -0.8196, -0.5359, -0.2028, -0.8196, -0.5359, -0.2028, -0.8196, -0.5873, 0.008151, -0.8093, -0.5873, 0.008151, -0.8093, -0.5873, 0.008151, -0.8093, -0.5873, 0.008151, -0.8093, -0.2691, 0.3207, -0.9081, -0.2691, 0.3207, -0.9081, -0.2691, 0.3207, -0.9081, -0.2691, 0.3207, -0.9081, 0.1984, 0.417, -0.887, 0.1984, 0.417, -0.887, 0.1984, 0.417, -0.887, 0.1984, 0.417, -0.887, 0.1156, 0.4495, -0.8858, 0.1156, 0.4495, -0.8858, 0.1156, 0.4495, -0.8858, 0.1156, 0.4495, -0.8858, 0.3987, 0.0703, -0.9144, 0.3987, 0.0703, -0.9144, 0.3987, 0.0703, -0.9144, 0.3987, 0.0703, -0.9144, 0.3033, -0.2901, -0.9077, 0.3033, -0.2901, -0.9077, 0.3033, -0.2901, -0.9077, 0.3033, -0.2901, -0.9077, 0.2296, -0.3477, -0.9091, 0.2296, -0.3477, -0.9091, 0.2296, -0.3477, -0.9091, 0.2296, -0.3477, -0.9091, 0.2137, -0.2733, -0.9379, 0.2137, -0.2733, -0.9379, 0.2137, -0.2733, -0.9379, 0.2137, -0.2733, -0.9379, 0.2322, -0.2586, -0.9377, 0.2322, -0.2586, -0.9377, 0.2322, -0.2586, -0.9377, 0.2322, -0.2586, -0.9377, 0.3356, 0.05918, -0.9401, 0.3356, 0.05918, -0.9401, 0.3356, 0.05918, -0.9401, 0.3356, 0.05918, -0.9401, 0.1208, 0.359, -0.9255, 0.1208, 0.359, -0.9255, 0.1208, 0.359, -0.9255, 0.1208, 0.359, -0.9255, 0.1379, 0.3523, -0.9257, 0.1379, 0.3523, -0.9257, 0.1379, 0.3523, -0.9257, 0.1379, 0.3523, -0.9257, -0.2263, 0.2697, -0.936, -0.2263, 0.2697, -0.936, -0.2263, 0.2697, -0.936, -0.2263, 0.2697, -0.936, -0.5129, 0.02351, -0.8581, -0.5129, 0.02351, -0.8581, -0.5129, 0.02351, -0.8581, -0.5129, 0.02351, -0.8581, -0.4618, -0.192, -0.8659, -0.4618, -0.192, -0.8659, -0.4618, -0.192, -0.8659, -0.4618, -0.192, -0.8659, -0.1107, -0.3041, -0.9462, -0.1107, -0.3041, -0.9462, -0.1107, -0.3041, -0.9462, -0.1107, -0.3041, -0.9462, -0.1302, -0.3577, -0.9247, -0.1302, -0.3577, -0.9247, -0.1302, -0.3577, -0.9247, -0.1302, -0.3577, -0.9247, -0.5031, -0.2339, -0.832, -0.5031, -0.2339, -0.832, -0.5031, -0.2339, -0.832, -0.5031, -0.2339, -0.832, -0.5695, 0.04942, -0.8205, -0.5695, 0.04942, -0.8205, -0.5695, 0.04942, -0.8205, -0.5695, 0.04942, -0.8205, -0.266, 0.317, -0.9104, -0.266, 0.317, -0.9104, -0.266, 0.317, -0.9104, -0.266, 0.317, -0.9104, 0.1072, 0.4144, -0.9038, 0.1072, 0.4144, -0.9038, 0.1072, 0.4144, -0.9038, 0.1072, 0.4144, -0.9038, 0.1839, 0.3844, -0.9047, 0.1839, 0.3844, -0.9047, 0.1839, 0.3844, -0.9047, 0.1839, 0.3844, -0.9047, 0.3927, 0.06925, -0.917, 0.3927, 0.06925, -0.917, 0.3927, 0.06925, -0.917, 0.3927, 0.06925, -0.917, 0.2232, -0.3218, -0.9201, 0.2232, -0.3218, -0.9201, 0.2232, -0.3218, -0.9201, 0.2232, -0.3218, -0.9201, 0.2799, -0.2765, -0.9193, 0.2799, -0.2765, -0.9193, 0.2799, -0.2765, -0.9193, 0.2799, -0.2765, -0.9193, 0.2434, -0.2401, -0.9398, 0.2434, -0.2401, -0.9398, 0.2434, -0.2401, -0.9398, 0.2434, -0.2401, -0.9398, 0.1938, -0.2801, -0.9402, 0.1938, -0.2801, -0.9402, 0.1938, -0.2801, -0.9402, 0.1938, -0.2801, -0.9402, 0.3381, 0.05962, -0.9392, 0.3381, 0.05962, -0.9392, 0.3381, 0.05962, -0.9392, 0.3381, 0.05962, -0.9392, 0.1572, 0.3297, -0.9309, 0.1572, 0.3297, -0.9309, 0.1572, 0.3297, -0.9309, 0.1572, 0.3297, -0.9309, 0.09221, 0.355, -0.9303, 0.09221, 0.355, -0.9303, 0.09221, 0.355, -0.9303, 0.09221, 0.355, -0.9303, -0.2282, 0.272, -0.9348, -0.2282, 0.272, -0.9348, -0.2282, 0.272, -0.9348, -0.2282, 0.272, -0.9348, -0.4989, 0.04325, -0.8656, -0.4989, 0.04325, -0.8656, -0.4989, 0.04325, -0.8656, -0.4989, 0.04325, -0.8656, -0.4422, -0.2057, -0.873, -0.4422, -0.2057, -0.873, -0.4422, -0.2057, -0.873, -0.4422, -0.2057, -0.873, -0.1133, -0.3114, -0.9435, -0.1133, -0.3114, -0.9435, -0.1133, -0.3114, -0.9435, -0.1133, -0.3114, -0.9435, -0.2817, -0.7738, -0.5673, -0.2817, -0.7738, -0.5673, -0.2817, -0.7738, -0.5673, -0.2817, -0.7738, -0.5673, -0.6966, -0.2673, -0.6658, -0.6966, -0.2673, -0.6658, -0.6966, -0.2673, -0.6658, -0.6966, -0.2673, -0.6658, -0.4648, 0.04175, -0.8844, -0.4648, 0.04175, -0.8844, -0.4648, 0.04175, -0.8844, -0.4648, 0.04175, -0.8844, -0.5116, 0.4627, -0.7239, -0.5116, 0.4627, -0.7239, -0.5116, 0.4627, -0.7239, -0.5116, 0.4627, -0.7239, 0.05228, 0.8427, -0.5359, 0.05228, 0.8427, -0.5359, 0.05228, 0.8427, -0.5359, 0.05228, 0.8427, -0.5359, 0.4635, 0.5019, -0.7303, 0.4635, 0.5019, -0.7303, 0.4635, 0.5019, -0.7303, 0.4635, 0.5019, -0.7303, 0.2956, 0.05212, -0.9539, 0.2956, 0.05212, -0.9539, 0.2956, 0.05212, -0.9539, 0.2956, 0.05212, -0.9539, 0.3663, -0.5587, -0.7441, 0.3663, -0.5587, -0.7441, 0.3663, -0.5587, -0.7441, 0.3663, -0.5587, -0.7441, 0.2118, -0.2122, -0.954, 0.2118, -0.2122, -0.954, 0.2118, -0.2122, -0.954, 0.2118, -0.2122, -0.954, 0.3371, 0.9261, -0.1693, 0.3371, 0.9261, -0.1693, 0.3371, 0.9261, -0.1693, 0.3371, 0.9261, -0.1693, 0.8535, 0.4928, -0.1693, 0.8535, 0.4928, -0.1693, 0.8535, 0.4928, -0.1693, 0.8535, 0.4928, -0.1693, 0.9706, -0.1711, -0.1693, 0.9706, -0.1711, -0.1693, 0.9706, -0.1711, -0.1693, 0.9706, -0.1711, -0.1693, 0.6335, -0.755, -0.1693, 0.6335, -0.755, -0.1693, 0.6335, -0.755, -0.1693, 0.6335, -0.755, -0.1693, -1.5e-07, -0.9856, -0.1693, -1.5e-07, -0.9856, -0.1693, -1.5e-07, -0.9856, -0.1693, -1.5e-07, -0.9856, -0.1693, -0.6335, -0.755, -0.1693, -0.6335, -0.755, -0.1693, -0.6335, -0.755, -0.1693, -0.6335, -0.755, -0.1693, -0.9706, -0.1711, -0.1693, -0.9706, -0.1711, -0.1693, -0.9706, -0.1711, -0.1693, -0.9706, -0.1711, -0.1693, -4.732e-08, 0.0, 1.0, -4.732e-08, 0.0, 1.0, -4.732e-08, 0.0, 1.0, -4.732e-08, 0.0, 1.0, -4.732e-08, 0.0, 1.0, -4.732e-08, 0.0, 1.0, -4.732e-08, 0.0, 1.0, -4.732e-08, 0.0, 1.0, -4.732e-08, 0.0, 1.0, -0.3371, 0.9261, -0.1693, -0.3371, 0.9261, -0.1693, -0.3371, 0.9261, -0.1693, -0.3371, 0.9261, -0.1693, -0.8535, 0.4928, -0.1693, -0.8535, 0.4928, -0.1693, -0.8535, 0.4928, -0.1693, -0.8535, 0.4928, -0.1693, 9.464e-08, 0.0, -1.0, 9.464e-08, 0.0, -1.0, 9.464e-08, 0.0, -1.0, 9.464e-08, 0.0, -1.0, 9.464e-08, 0.0, -1.0, 9.464e-08, 0.0, -1.0, 9.464e-08, 0.0, -1.0, 9.464e-08, 0.0, -1.0, 9.464e-08, 0.0, -1.0, -0.853, 0.4925, 0.1729, -0.853, 0.4925, 0.1729, -0.853, 0.4925, 0.1729, -0.853, 0.4925, 0.1729, -0.3369, 0.9255, 0.1729, -0.3369, 0.9255, 0.1729, -0.3369, 0.9255, 0.1729, -0.3369, 0.9255, 0.1729, -0.97, -0.171, 0.1729, -0.97, -0.171, 0.1729, -0.97, -0.171, 0.1729, -0.97, -0.171, 0.1729, -0.6331, -0.7545, 0.1729, -0.6331, -0.7545, 0.1729, -0.6331, -0.7545, 0.1729, -0.6331, -0.7545, 0.1729, -1.533e-07, -0.9849, 0.1729, -1.533e-07, -0.9849, 0.1729, -1.533e-07, -0.9849, 0.1729, -1.533e-07, -0.9849, 0.1729, 0.6331, -0.7545, 0.1729, 0.6331, -0.7545, 0.1729, 0.6331, -0.7545, 0.1729, 0.6331, -0.7545, 0.1729, 0.97, -0.171, 0.1729, 0.97, -0.171, 0.1729, 0.97, -0.171, 0.1729, 0.97, -0.171, 0.1729, 0.853, 0.4925, 0.1729, 0.853, 0.4925, 0.1729, 0.853, 0.4925, 0.1729, 0.853, 0.4925, 0.1729, 0.3369, 0.9255, 0.1729, 0.3369, 0.9255, 0.1729, 0.3369, 0.9255, 0.1729, 0.3369, 0.9255, 0.1729])] * 3)])

# ---- objects
ob_cube = bpy.data.objects.new('Cube', me_cube)
ob_light = bpy.data.objects.new('Light', light_light)
ob_camera = bpy.data.objects.new('Camera', cam_camera)
ob_tree = bpy.data.objects.new('Tree', me_cylinder)
ob_lamp = bpy.data.objects.new('Lamp', light_lamp)
ob_camera_001 = bpy.data.objects.new('Camera.001', cam_camera_001)

# ---- transforms, parenting, visibility, modifiers, constraints
ob_cube.location = (0.0, 0.0, 0.0)
ob_cube.lock_rotations_4d = False
ob_cube.empty_display_type = 'ARROWS'
ob_cube.lineart.crease_threshold = 0.0
ob_light.location = (4.076, 1.005, 5.904)
ob_light.rotation_euler = (0.6503, 0.05522, 1.866)
ob_light.lock_rotations_4d = False
ob_light.empty_display_type = 'ARROWS'
ob_light.color = (0.0, 0.0, 0.0, 0.0)
ob_light.lineart.crease_threshold = 0.0
ob_camera.location = (7.359, -6.926, 4.958)
ob_camera.rotation_euler = (1.109, 0.0, 0.8149)
ob_camera.lock_rotations_4d = False
ob_camera.empty_display_type = 'ARROWS'
ob_camera.color = (0.0, 0.0, 0.0, 0.0)
ob_camera.display_type = 'WIRE'
ob_camera.lineart.crease_threshold = 0.0
ob_tree.location = (0.0, 0.0, 0.0)
ob_tree.color = (0.8, 0.8, 0.8, 1.0)
ob_tree.lineart.crease_threshold = 0.0
ob_lamp.location = (4.076, 1.005, 5.904)
ob_lamp.rotation_euler = (-2.491, 0.05522, 1.866)
ob_lamp.scale = (1.0, 1.0, 1.0)
ob_lamp.color = (0.8, 0.8, 0.8, 1.0)
ob_lamp.lineart.crease_threshold = 0.0
ob_camera_001.location = (7.481, -6.508, 5.344)
ob_camera_001.rotation_euler = (2.032, -0.01082, -2.327)
ob_camera_001.scale = (1.0, 1.0, 1.0)
ob_camera_001.color = (0.8, 0.8, 0.8, 1.0)
ob_camera_001.lineart.crease_threshold = 0.0

# ---- collection membership
col_collection.objects.link(ob_cube)
col_collection.objects.link(ob_light)
col_collection.objects.link(ob_camera)
col_collection.objects.link(ob_tree)
col_collection.objects.link(ob_lamp)
col_collection.objects.link(ob_camera_001)

# ---- scene / render settings (as saved in the file)
scene.camera = ob_camera
scene.frame_start = 1; scene.frame_end = 250; scene.frame_set(1)
scene.render.engine = 'BLENDER_EEVEE_NEXT'
scene.cycles.use_denoising = False
scene.cycles.samples = 128
scene.cycles.sampling_pattern = 'TABULATED_SOBOL'
scene.cycles.use_adaptive_sampling = False
scene.cycles.use_light_tree = False
scene.view_settings.view_transform = 'Filmic'
bpy.context.view_layer.update()
